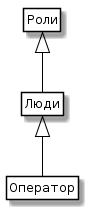

The diagram above was rendered by PlantUML. Its source (embedded in the PNG):
@startuml
skinparam class {
	BackgroundColor White
	ArrowColor Black
	BorderColor Black
}
class Entity as "Роли"

class People as "Люди"

class Admin as "Оператор"

Entity <|-- People 

People <|-- Admin

hide members
hide circle
hide methods
@enduml